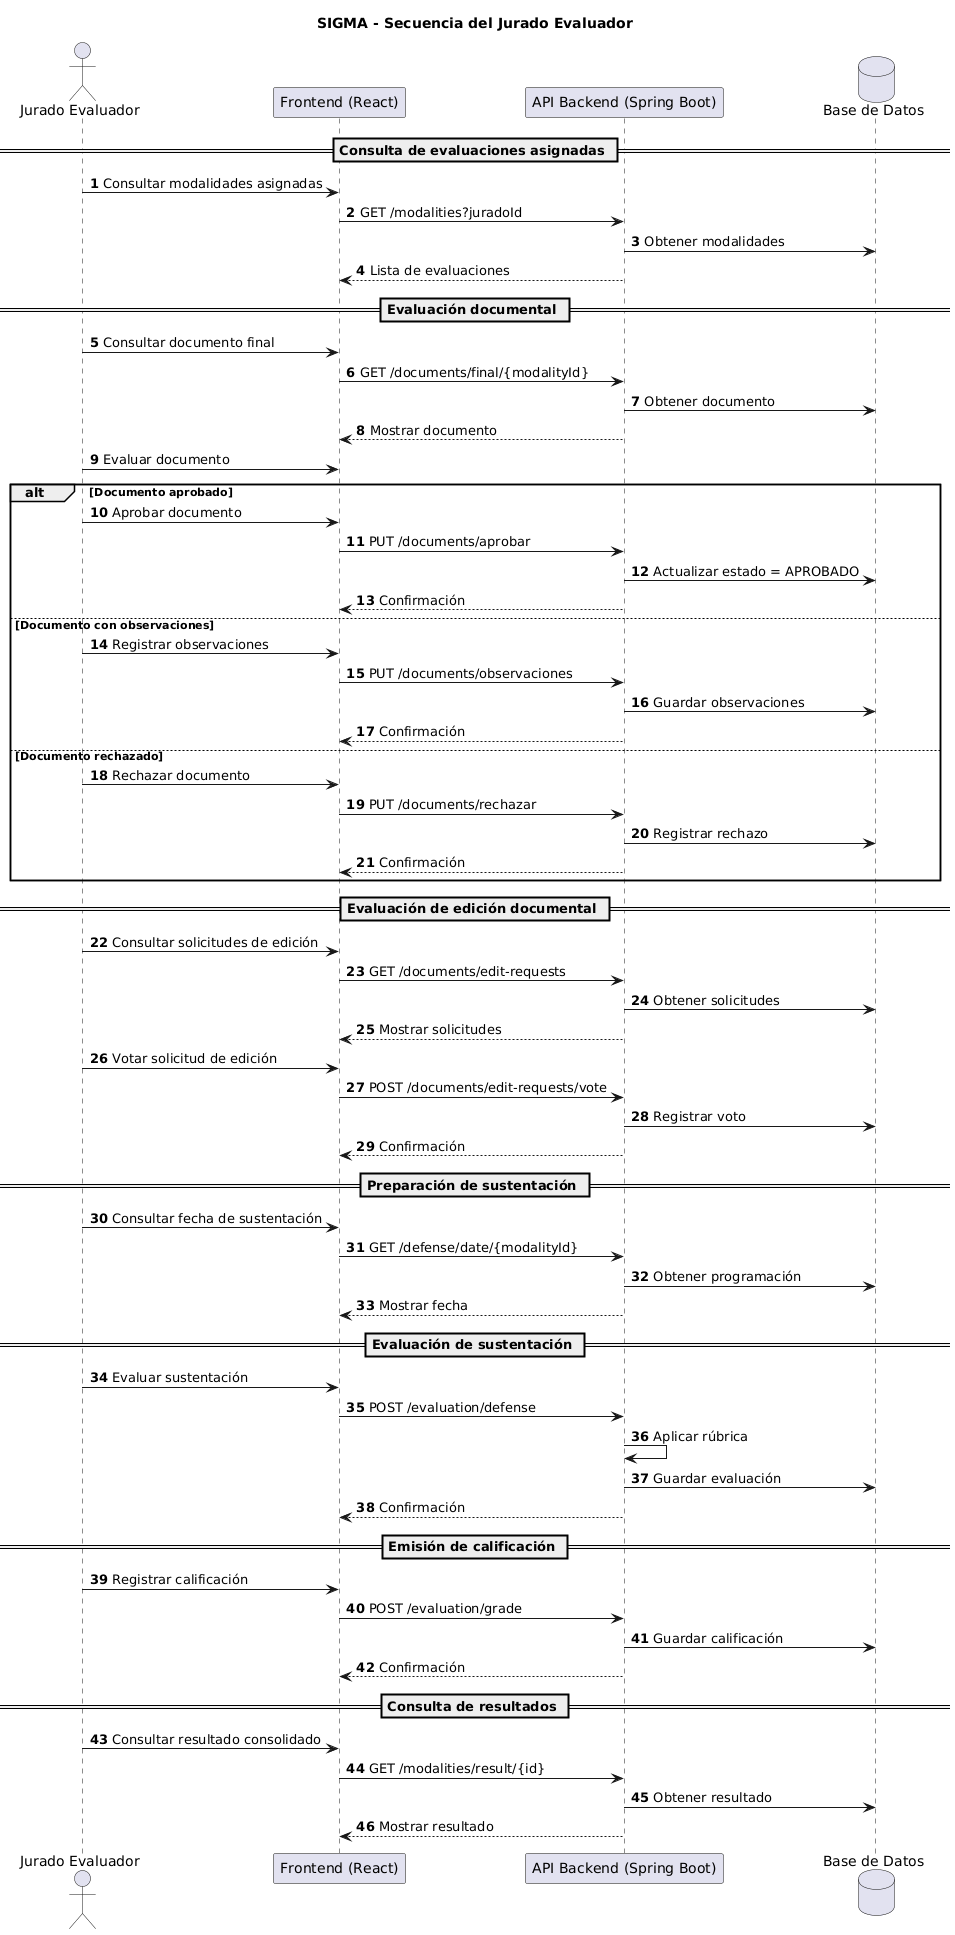

The diagram above was rendered by PlantUML. Its source (embedded in the PNG):
@startuml
title SIGMA - Secuencia del Jurado Evaluador

autonumber

actor "Jurado Evaluador" as Jurado

participant "Frontend (React)" as FE
participant "API Backend (Spring Boot)" as BE
database "Base de Datos" as DB

' =====================================================
' 1. CONSULTA DE ASIGNACIONES
' =====================================================
== Consulta de evaluaciones asignadas ==

Jurado -> FE : Consultar modalidades asignadas
FE -> BE : GET /modalities?juradoId
BE -> DB : Obtener modalidades
BE --> FE : Lista de evaluaciones

' =====================================================
' 2. REVISIÓN DOCUMENTAL
' =====================================================
== Evaluación documental ==

Jurado -> FE : Consultar documento final
FE -> BE : GET /documents/final/{modalityId}
BE -> DB : Obtener documento
BE --> FE : Mostrar documento

Jurado -> FE : Evaluar documento

alt Documento aprobado
    Jurado -> FE : Aprobar documento
    FE -> BE : PUT /documents/aprobar
    BE -> DB : Actualizar estado = APROBADO
    BE --> FE : Confirmación
else Documento con observaciones
    Jurado -> FE : Registrar observaciones
    FE -> BE : PUT /documents/observaciones
    BE -> DB : Guardar observaciones
    BE --> FE : Confirmación
else Documento rechazado
    Jurado -> FE : Rechazar documento
    FE -> BE : PUT /documents/rechazar
    BE -> DB : Registrar rechazo
    BE --> FE : Confirmación
end

' =====================================================
' 3. SOLICITUDES DE EDICIÓN
' =====================================================
== Evaluación de edición documental ==

Jurado -> FE : Consultar solicitudes de edición
FE -> BE : GET /documents/edit-requests
BE -> DB : Obtener solicitudes
BE --> FE : Mostrar solicitudes

Jurado -> FE : Votar solicitud de edición
FE -> BE : POST /documents/edit-requests/vote
BE -> DB : Registrar voto
BE --> FE : Confirmación

' =====================================================
' 4. PREPARACIÓN DE SUSTENTACIÓN
' =====================================================
== Preparación de sustentación ==

Jurado -> FE : Consultar fecha de sustentación
FE -> BE : GET /defense/date/{modalityId}
BE -> DB : Obtener programación
BE --> FE : Mostrar fecha

' =====================================================
' 5. SUSTENTACIÓN
' =====================================================
== Evaluación de sustentación ==

Jurado -> FE : Evaluar sustentación
FE -> BE : POST /evaluation/defense

BE -> BE : Aplicar rúbrica
BE -> DB : Guardar evaluación

BE --> FE : Confirmación

' =====================================================
' 6. CALIFICACIÓN
' =====================================================
== Emisión de calificación ==

Jurado -> FE : Registrar calificación
FE -> BE : POST /evaluation/grade
BE -> DB : Guardar calificación
BE --> FE : Confirmación

' =====================================================
' 7. CONSULTA POSTERIOR
' =====================================================
== Consulta de resultados ==

Jurado -> FE : Consultar resultado consolidado
FE -> BE : GET /modalities/result/{id}
BE -> DB : Obtener resultado
BE --> FE : Mostrar resultado
@enduml